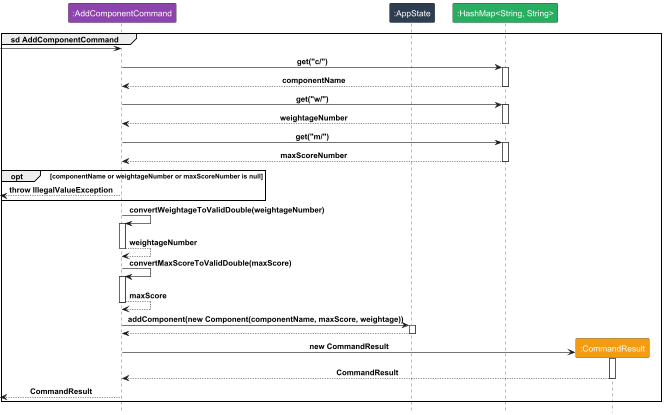

The diagram above was rendered by PlantUML. Its source (embedded in the PNG):
@startuml
!include Style.puml
group sd AddComponentCommand
participant ":AddComponentCommand" as C LOGIC_COLOR_3
participant ":AppState" as A LOGIC_COLOR_2
participant ":HashMap<String, String>" as H LOGIC_COLOR_7
participant ":CommandResult" as R LOGIC_COLOR_8

[-> C
C -> H : get("c/")
activate H
C <-- H : componentName
deactivate H
C -> H : get("w/")
activate H
C <-- H : weightageNumber
deactivate H
C -> H : get("m/")
activate H
C <-- H : maxScoreNumber
deactivate H

opt componentName or weightageNumber or maxScoreNumber is null
[<-- C : throw IllegalValueException
end

C -> C : convertWeightageToValidDouble(weightageNumber)
activate C
C --> C : weightageNumber
deactivate C

C -> C : convertMaxScoreToValidDouble(maxScore)
activate C
C --> C : maxScore
deactivate C

C -> A : addComponent(new Component(componentName, maxScore, weightage))
activate A
C <-- A
deactivate A

create R
C -> R : new CommandResult
activate R
C <-- R : CommandResult
deactivate R

[<-- C : CommandResult
end
@enduml